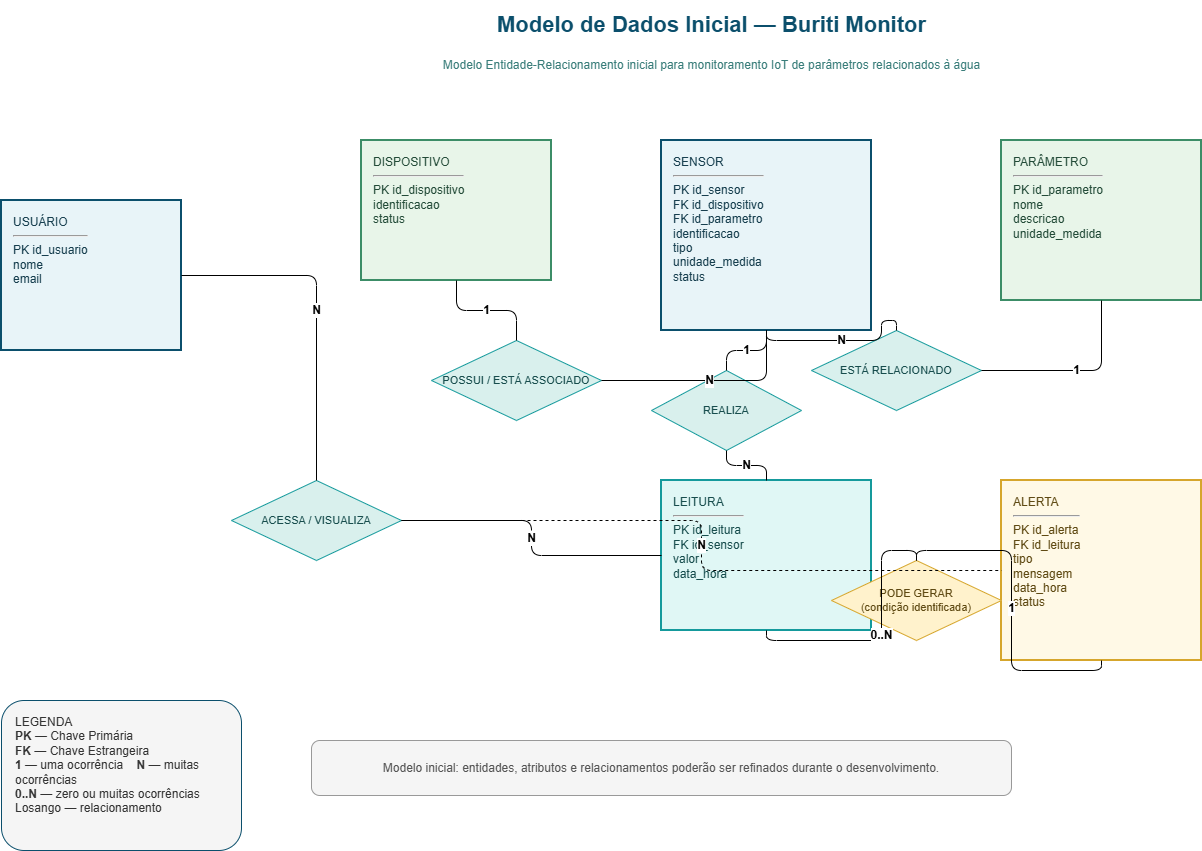

The diagram above was exported from draw.io. Its source (the exported page's mxGraphModel, read from the mxfile embedded in the PNG):
<mxGraphModel dx="774" dy="425" grid="1" gridSize="10" guides="1" tooltips="1" connect="1" arrows="1" fold="1" page="1" pageScale="1" pageWidth="827" pageHeight="1169" math="0" shadow="0">
  <root>
    <mxCell id="0" />
    <mxCell id="1" parent="0" />
    <mxCell id="NlKeG6OLEzf-yAEtdqxL-1" parent="1" style="text;html=1;fontStyle=1;fontSize=22;fontColor=#0b4f6c;align=center;verticalAlign=middle;" value="Modelo de Dados Inicial — Buriti Monitor" vertex="1">
      <mxGeometry height="50" width="700" x="380" y="20" as="geometry" />
    </mxCell>
    <mxCell id="NlKeG6OLEzf-yAEtdqxL-2" parent="1" style="text;html=1;fontSize=12;fontColor=#397d7a;align=center;verticalAlign=middle;" value="Modelo Entidade-Relacionamento inicial para monitoramento IoT de parâmetros relacionados à água" vertex="1">
      <mxGeometry height="30" width="700" x="380" y="70" as="geometry" />
    </mxCell>
    <mxCell id="NlKeG6OLEzf-yAEtdqxL-3" parent="1" style="rounded=0;whiteSpace=wrap;html=1;fillColor=#e8f4f8;strokeColor=#0b4f6c;strokeWidth=2;fontColor=#173f4f;align=left;verticalAlign=top;spacingTop=8;spacingLeft=10;" value="USUÁRIO&lt;br&gt;&lt;hr&gt;PK id_usuario&lt;br&gt;nome&lt;br&gt;email" vertex="1">
      <mxGeometry height="150" width="180" x="20" y="220" as="geometry" />
    </mxCell>
    <mxCell id="NlKeG6OLEzf-yAEtdqxL-4" parent="1" style="rounded=0;whiteSpace=wrap;html=1;fillColor=#e8f5e9;strokeColor=#3c8d67;strokeWidth=2;fontColor=#234b38;align=left;verticalAlign=top;spacingTop=8;spacingLeft=10;" value="DISPOSITIVO&lt;br&gt;&lt;hr&gt;PK id_dispositivo&lt;br&gt;identificacao&lt;br&gt;status" vertex="1">
      <mxGeometry height="140" width="190" x="380" y="160" as="geometry" />
    </mxCell>
    <mxCell id="NlKeG6OLEzf-yAEtdqxL-5" parent="1" style="rounded=0;whiteSpace=wrap;html=1;fillColor=#e8f4f8;strokeColor=#0b4f6c;strokeWidth=2;fontColor=#173f4f;align=left;verticalAlign=top;spacingTop=8;spacingLeft=10;" value="SENSOR&lt;br&gt;&lt;hr&gt;PK id_sensor&lt;br&gt;FK id_dispositivo&lt;br&gt;FK id_parametro&lt;br&gt;identificacao&lt;br&gt;tipo&lt;br&gt;unidade_medida&lt;br&gt;status" vertex="1">
      <mxGeometry height="190" width="210" x="680" y="160" as="geometry" />
    </mxCell>
    <mxCell id="NlKeG6OLEzf-yAEtdqxL-6" parent="1" style="rounded=0;whiteSpace=wrap;html=1;fillColor=#e8f5e9;strokeColor=#3c8d67;strokeWidth=2;fontColor=#234b38;align=left;verticalAlign=top;spacingTop=8;spacingLeft=10;" value="PARÂMETRO&lt;br&gt;&lt;hr&gt;PK id_parametro&lt;br&gt;nome&lt;br&gt;descricao&lt;br&gt;unidade_medida" vertex="1">
      <mxGeometry height="160" width="200" x="1020" y="160" as="geometry" />
    </mxCell>
    <mxCell id="NlKeG6OLEzf-yAEtdqxL-7" parent="1" style="rounded=0;whiteSpace=wrap;html=1;fillColor=#e0f7f5;strokeColor=#159a9c;strokeWidth=2;fontColor=#174d4d;align=left;verticalAlign=top;spacingTop=8;spacingLeft=10;" value="LEITURA&lt;br&gt;&lt;hr&gt;PK id_leitura&lt;br&gt;FK id_sensor&lt;br&gt;valor&lt;br&gt;data_hora" vertex="1">
      <mxGeometry height="150" width="210" x="680" y="500" as="geometry" />
    </mxCell>
    <mxCell id="NlKeG6OLEzf-yAEtdqxL-8" parent="1" style="rounded=0;whiteSpace=wrap;html=1;fillColor=#fff9e6;strokeColor=#d6a62c;strokeWidth=2;fontColor=#5f4a13;align=left;verticalAlign=top;spacingTop=8;spacingLeft=10;" value="ALERTA&lt;br&gt;&lt;hr&gt;PK id_alerta&lt;br&gt;FK id_leitura&lt;br&gt;tipo&lt;br&gt;mensagem&lt;br&gt;data_hora&lt;br&gt;status" vertex="1">
      <mxGeometry height="180" width="200" x="1020" y="500" as="geometry" />
    </mxCell>
    <mxCell id="NlKeG6OLEzf-yAEtdqxL-9" parent="1" style="rhombus;whiteSpace=wrap;html=1;fillColor=#d9f0ed;strokeColor=#159a9c;fontColor=#174d4d;fontSize=11;" value="POSSUI / ESTÁ ASSOCIADO" vertex="1">
      <mxGeometry height="80" width="170" x="450" y="360" as="geometry" />
    </mxCell>
    <mxCell id="NlKeG6OLEzf-yAEtdqxL-10" parent="1" style="rhombus;whiteSpace=wrap;html=1;fillColor=#d9f0ed;strokeColor=#159a9c;fontColor=#174d4d;fontSize=11;" value="ESTÁ RELACIONADO" vertex="1">
      <mxGeometry height="80" width="170" x="830" y="350" as="geometry" />
    </mxCell>
    <mxCell id="NlKeG6OLEzf-yAEtdqxL-11" parent="1" style="rhombus;whiteSpace=wrap;html=1;fillColor=#d9f0ed;strokeColor=#159a9c;fontColor=#174d4d;fontSize=11;" value="REALIZA" vertex="1">
      <mxGeometry height="80" width="150" x="670" y="390" as="geometry" />
    </mxCell>
    <mxCell id="NlKeG6OLEzf-yAEtdqxL-12" parent="1" style="rhombus;whiteSpace=wrap;html=1;fillColor=#fff2cc;strokeColor=#d6a62c;fontColor=#5f4a13;fontSize=11;" value="PODE GERAR&lt;br&gt;(condição identificada)" vertex="1">
      <mxGeometry height="80" width="170" x="850" y="580" as="geometry" />
    </mxCell>
    <mxCell id="NlKeG6OLEzf-yAEtdqxL-13" parent="1" style="rhombus;whiteSpace=wrap;html=1;fillColor=#d9f0ed;strokeColor=#159a9c;fontColor=#174d4d;fontSize=11;" value="ACESSA / VISUALIZA" vertex="1">
      <mxGeometry height="80" width="170" x="250" y="500" as="geometry" />
    </mxCell>
    <mxCell id="NlKeG6OLEzf-yAEtdqxL-14" edge="1" parent="1" source="NlKeG6OLEzf-yAEtdqxL-4" style="edgeStyle=orthogonalEdgeStyle;rounded=1;endArrow=none;html=1;fontSize=12;fontStyle=1;" target="NlKeG6OLEzf-yAEtdqxL-9" value="1">
      <mxGeometry relative="1" as="geometry" />
    </mxCell>
    <mxCell id="NlKeG6OLEzf-yAEtdqxL-15" edge="1" parent="1" source="NlKeG6OLEzf-yAEtdqxL-9" style="edgeStyle=orthogonalEdgeStyle;rounded=1;endArrow=none;html=1;fontSize=12;fontStyle=1;" target="NlKeG6OLEzf-yAEtdqxL-5" value="N">
      <mxGeometry relative="1" as="geometry" />
    </mxCell>
    <mxCell id="NlKeG6OLEzf-yAEtdqxL-16" edge="1" parent="1" source="NlKeG6OLEzf-yAEtdqxL-5" style="edgeStyle=orthogonalEdgeStyle;rounded=1;endArrow=none;html=1;fontSize=12;fontStyle=1;" target="NlKeG6OLEzf-yAEtdqxL-10" value="N">
      <mxGeometry relative="1" as="geometry" />
    </mxCell>
    <mxCell id="NlKeG6OLEzf-yAEtdqxL-17" edge="1" parent="1" source="NlKeG6OLEzf-yAEtdqxL-10" style="edgeStyle=orthogonalEdgeStyle;rounded=1;endArrow=none;html=1;fontSize=12;fontStyle=1;" target="NlKeG6OLEzf-yAEtdqxL-6" value="1">
      <mxGeometry relative="1" as="geometry" />
    </mxCell>
    <mxCell id="NlKeG6OLEzf-yAEtdqxL-18" edge="1" parent="1" source="NlKeG6OLEzf-yAEtdqxL-5" style="edgeStyle=orthogonalEdgeStyle;rounded=1;endArrow=none;html=1;fontSize=12;fontStyle=1;" target="NlKeG6OLEzf-yAEtdqxL-11" value="1">
      <mxGeometry relative="1" as="geometry" />
    </mxCell>
    <mxCell id="NlKeG6OLEzf-yAEtdqxL-19" edge="1" parent="1" source="NlKeG6OLEzf-yAEtdqxL-11" style="edgeStyle=orthogonalEdgeStyle;rounded=1;endArrow=none;html=1;fontSize=12;fontStyle=1;" target="NlKeG6OLEzf-yAEtdqxL-7" value="N">
      <mxGeometry relative="1" as="geometry" />
    </mxCell>
    <mxCell id="NlKeG6OLEzf-yAEtdqxL-20" edge="1" parent="1" source="NlKeG6OLEzf-yAEtdqxL-7" style="edgeStyle=orthogonalEdgeStyle;rounded=1;endArrow=none;html=1;fontSize=12;fontStyle=1;" target="NlKeG6OLEzf-yAEtdqxL-12" value="0..N">
      <mxGeometry relative="1" as="geometry" />
    </mxCell>
    <mxCell id="NlKeG6OLEzf-yAEtdqxL-21" edge="1" parent="1" source="NlKeG6OLEzf-yAEtdqxL-12" style="edgeStyle=orthogonalEdgeStyle;rounded=1;endArrow=none;html=1;fontSize=12;fontStyle=1;" target="NlKeG6OLEzf-yAEtdqxL-8" value="1">
      <mxGeometry relative="1" as="geometry" />
    </mxCell>
    <mxCell id="NlKeG6OLEzf-yAEtdqxL-22" edge="1" parent="1" source="NlKeG6OLEzf-yAEtdqxL-3" style="edgeStyle=orthogonalEdgeStyle;rounded=1;endArrow=none;html=1;fontSize=12;fontStyle=1;" target="NlKeG6OLEzf-yAEtdqxL-13" value="N">
      <mxGeometry relative="1" as="geometry" />
    </mxCell>
    <mxCell id="NlKeG6OLEzf-yAEtdqxL-23" edge="1" parent="1" source="NlKeG6OLEzf-yAEtdqxL-13" style="edgeStyle=orthogonalEdgeStyle;rounded=1;endArrow=none;html=1;fontSize=12;fontStyle=1;" target="NlKeG6OLEzf-yAEtdqxL-7" value="N">
      <mxGeometry relative="1" as="geometry" />
    </mxCell>
    <mxCell id="NlKeG6OLEzf-yAEtdqxL-24" edge="1" parent="1" source="NlKeG6OLEzf-yAEtdqxL-13" style="edgeStyle=orthogonalEdgeStyle;rounded=1;dashed=1;endArrow=none;html=1;fontSize=12;fontStyle=1;" target="NlKeG6OLEzf-yAEtdqxL-8" value="N">
      <mxGeometry relative="1" as="geometry" />
    </mxCell>
    <mxCell id="NlKeG6OLEzf-yAEtdqxL-25" parent="1" style="rounded=1;whiteSpace=wrap;html=1;fillColor=#f5f5f5;strokeColor=#999999;fontColor=#555555;fontSize=12;align=center;verticalAlign=middle;" value="Modelo inicial: entidades, atributos e relacionamentos poderão ser refinados durante o desenvolvimento." vertex="1">
      <mxGeometry height="55" width="700" x="330" y="760" as="geometry" />
    </mxCell>
    <mxCell id="NlKeG6OLEzf-yAEtdqxL-26" parent="1" style="rounded=1;whiteSpace=wrap;html=1;fillColor=#f5f5f5;strokeColor=#0b4f6c;fontColor=#333333;fontSize=12;align=left;verticalAlign=top;spacingTop=8;spacingLeft=12;" value="LEGENDA&lt;br&gt;&lt;b&gt;PK&lt;/b&gt; — Chave Primária&lt;br&gt;&lt;b&gt;FK&lt;/b&gt; — Chave Estrangeira&lt;br&gt;&lt;b&gt;1&lt;/b&gt; — uma ocorrência &amp;nbsp;&amp;nbsp; &lt;b&gt;N&lt;/b&gt; — muitas ocorrências&lt;br&gt;&lt;b&gt;0..N&lt;/b&gt; — zero ou muitas ocorrências&lt;br&gt;Losango — relacionamento" vertex="1">
      <mxGeometry height="150" width="240" x="20" y="720" as="geometry" />
    </mxCell>
  </root>
</mxGraphModel>